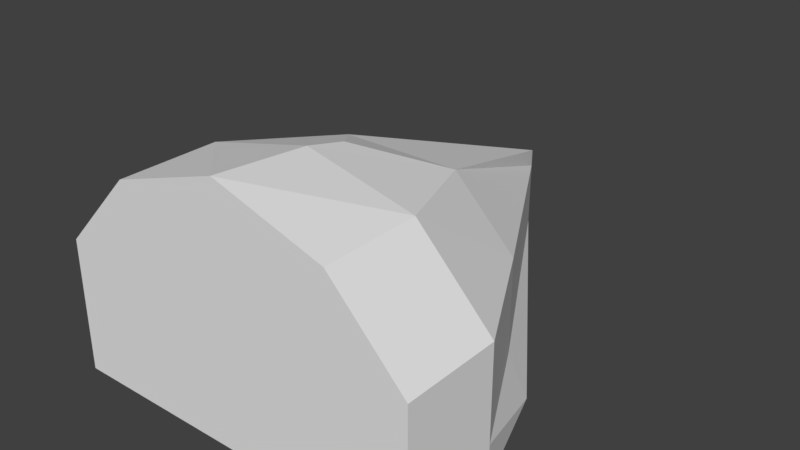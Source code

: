 # Source: arrow.blend  (saved by Blender 2.79.0; exported with 4.5.12 LTS)
import bpy
from mathutils import Matrix  # noqa: F401  (used for matrix-valued properties, if any)

bpy.ops.wm.read_factory_settings(use_empty=True)
scene = bpy.context.scene
scene.name = 'Scene'

# ---- collections
col_collection_1 = bpy.data.collections.new('Collection 1'); scene.collection.children.link(col_collection_1)

# ---- world
world_world = bpy.data.worlds.new('World'); scene.world = world_world
world_world.color = (0.05088, 0.05088, 0.05088)
world_world.use_sun_shadow = False
world_world.sun_shadow_jitter_overblur = 0.0
world_world.cycles.sampling_method = 'MANUAL'

# ---- meshes
me_cylinder_001 = bpy.data.meshes.new('Cylinder.001')
me_cylinder_001.from_pydata([(0.0, 1.0, -0.1422), (0.0, 1.0, 0.1422), (0.6495, -0.5, -0.3018), (0.3883, -0.5, 0.442), (-0.6495, -0.5, -0.3018), (-0.3883, -0.5, 0.442), (-0.5083, 0.25, -0.3018), (-0.2128, 0.25, 0.3863), (-5.96e-08, -0.5, -0.3018), (0.0, -0.5, 0.5672), (0.5083, 0.25, -0.3018), (0.2128, 0.25, 0.3863), (0.0, 0.0, 0.5), (-2.98e-08, 0.0, -0.3018), (0.0, 1.0, -0.08156), (0.0, 1.0, 0.08156), (0.6495, -0.5, 0.1667), (0.6495, -0.5, -0.1667), (-0.6495, -0.5, 0.1667), (-0.6495, -0.5, -0.1667), (-0.433, 0.25, 0.1667), (-0.433, 0.25, -0.1667), (-1.987e-08, -0.5, 0.1667), (-3.974e-08, -0.5, -0.1667), (0.433, 0.25, 0.1667), (0.433, 0.25, -0.1667), (0.6495, -0.15, -0.3018), (-0.3854, -0.15, 0.4432), (-0.6495, -0.15, -0.3018), (0.3854, -0.15, 0.4432), (-4.47e-08, -0.15, -0.3018), (0.0, -0.15, 0.5357), (-0.6495, -0.15, -0.1667), (-0.6495, -0.15, 0.1667), (0.6495, -0.15, -0.1667), (0.6495, -0.15, 0.1667)], [], [(35, 29, 3, 16), (22, 9, 5, 18), (15, 1, 11, 24), (20, 7, 1, 15), (16, 3, 9, 22), (33, 27, 7, 20), (27, 5, 9, 31), (11, 1, 7, 12), (31, 29, 11, 12), (30, 28, 6, 13), (26, 2, 8, 30), (6, 0, 10, 13), (28, 32, 21, 6), (32, 33, 20, 21), (2, 17, 23, 8), (17, 16, 22, 23), (6, 21, 14, 0), (21, 20, 15, 14), (0, 14, 25, 10), (14, 15, 24, 25), (8, 23, 19, 4), (23, 22, 18, 19), (26, 34, 17, 2), (34, 35, 16, 17), (25, 24, 35, 34), (10, 25, 34, 26), (19, 18, 33, 32), (4, 19, 32, 28), (10, 26, 30, 13), (8, 4, 28, 30), (9, 3, 29, 31), (7, 27, 31, 12), (18, 5, 27, 33), (24, 11, 29, 35)])
me_cylinder_001.use_remesh_preserve_volume = False
me_cylinder_001.use_remesh_preserve_attributes = False
me_cylinder_001.use_mirror_vertex_groups = False
me_cylinder_001.update()

# ---- objects
ob_arrow = bpy.data.objects.new('arrow', me_cylinder_001)

# ---- transforms, parenting, visibility, modifiers, constraints
ob_arrow.location = (0.0, 0.0, 0.0)
ob_arrow.lineart.crease_threshold = 0.0

# ---- collection membership
col_collection_1.objects.link(ob_arrow)

# ---- scene / render settings (as saved in the file)
scene.frame_start = 1; scene.frame_end = 250; scene.frame_set(1)
scene.render.engine = 'BLENDER_EEVEE_NEXT'
scene.render.resolution_percentage = 50
scene.render.dither_intensity = 0.0
scene.cycles.use_denoising = False
scene.cycles.samples = 128
scene.cycles.sampling_pattern = 'TABULATED_SOBOL'
scene.cycles.use_adaptive_sampling = False
scene.cycles.use_light_tree = False
scene.cycles.blur_glossy = 0.0
scene.cycles.sample_clamp_indirect = 0.0
scene.view_settings.view_transform = 'Standard'
bpy.context.view_layer.update()

# ---- added for rendering (the .blend has no active camera and no usable light): camera, sun
cam_auto = bpy.data.cameras.new('AutoCamera')
cam_auto.lens = 50.0
cam_auto.sensor_width = 36.0
cam_auto.clip_end = 1000.0
ob_auto_camera = bpy.data.objects.new('AutoCamera', cam_auto)
scene.collection.objects.link(ob_auto_camera)
ob_auto_camera.location = (2.0043, -2.15516, 1.73614)
ob_auto_camera.rotation_euler = (1.09748, -7.21219e-08, 0.694738)
scene.camera = ob_auto_camera
light_auto_sun = bpy.data.lights.new('AutoSun', 'SUN')
light_auto_sun.energy = 3.0
light_auto_sun.angle = 0.0523599
ob_auto_sun = bpy.data.objects.new('AutoSun', light_auto_sun)
scene.collection.objects.link(ob_auto_sun)
ob_auto_sun.rotation_euler = (0.872665, 0.174533, 0.523599)
bpy.context.view_layer.update()
